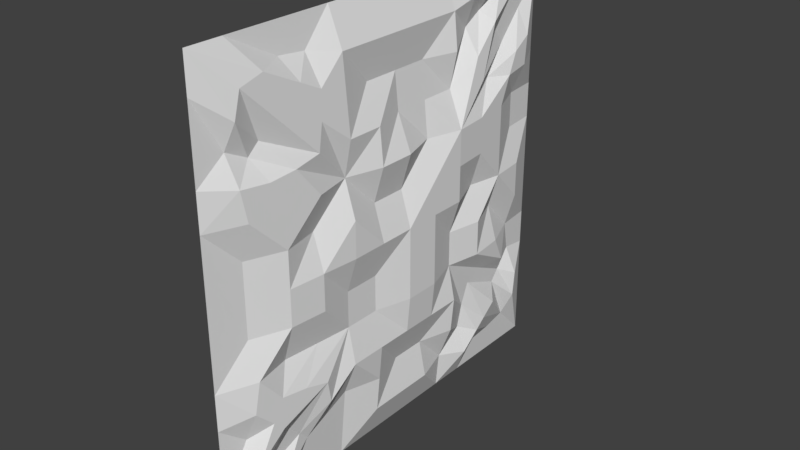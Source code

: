 # Source: lod1test.blend  (saved by Blender 2.79.0; exported with 4.5.12 LTS)
import bpy
from mathutils import Matrix  # noqa: F401  (used for matrix-valued properties, if any)

bpy.ops.wm.read_factory_settings(use_empty=True)
scene = bpy.context.scene
scene.name = 'Scene'

# ---- collections
col_collection_1 = bpy.data.collections.new('Collection 1'); scene.collection.children.link(col_collection_1)

# ---- world
world_world = bpy.data.worlds.new('World'); scene.world = world_world
world_world.color = (0.05088, 0.05088, 0.05088)
world_world.use_sun_shadow = False
world_world.sun_shadow_jitter_overblur = 0.0
world_world.cycles.sampling_method = 'MANUAL'

# ---- meshes
me_genericlod3card_mesh = bpy.data.meshes.new('genericLOD3card.mesh')
me_genericlod3card_mesh.from_pydata([(0.09008, 0.7111, 0.2844), (0.0325, 0.5867, 0.3467), (0.015, 0.7733, 0.16), (0.09591, 0.7733, 0.3467), (0.04667, 0.6044, 0.4978), (0.08008, 0.6044, 0.1778), (0.01667, 0.9244, 0.1778), (0.09008, 0.9956, 1.991), (0.09591, 0.9333, 1.867), (0.07841, 1.12, 2.053), (0.0325, 0.9333, 2.053), (0.04667, 0.7822, 1.884), (0.08008, 1.102, 1.884), (0.01667, 1.102, 2.204), (0.1034, 0.8533, 1.28), (0.06, 0.64, 1.28), (0.04, 0.8533, 1.067), (0.08341, 1.067, 1.28), (0.1034, 0.8533, 1.493), (0.1234, 0.64, 1.493), (0.1234, 0.64, 1.067), (0.08341, 1.067, 1.067), (0.02, 1.067, 1.493), (0.1034, -0.8533, 1.28), (0.02, -1.067, 1.28), (0.1034, -0.8533, 1.067), (0.1234, -0.64, 1.28), (0.1034, -0.8533, 1.493), (0.02, -1.067, 1.493), (0.02, -1.067, 1.067), (0.1234, -0.64, 1.067), (0.06, -0.64, 1.493), (0.1434, 0.0, 1.28), (0.1434, -0.2133, 1.28), (0.1434, 0.0, 1.067), (0.1434, 0.2133, 1.28), (0.08, 0.0, 1.493), (0.08, -0.2133, 1.493), (0.08, -0.2133, 1.067), (0.1434, 0.2133, 1.067), (0.1434, 0.2133, 1.493), (0.02667, -0.9956, 1.991), (0.015, -1.12, 2.053), (0.09591, -0.9333, 1.867), (0.0325, -0.9333, 2.053), (0.08008, -1.102, 2.204), (0.08008, -1.102, 1.884), (0.1101, -0.7822, 1.884), (0.04, 0.0, 2.133), (0.04, -0.2133, 2.133), (0.06, 0.0, 1.92), (0.04, 0.2133, 2.133), (0.08341, 0.0, 2.347), (0.08341, -0.2133, 2.347), (0.1234, -0.2133, 1.92), (0.06, 0.2133, 1.92), (0.08341, 0.2133, 2.347), (0.02667, -0.7111, 0.2844), (0.015, -0.7733, 0.16), (0.0325, -0.5867, 0.3467), (0.0325, -0.7733, 0.3467), (0.08008, -0.9244, 0.1778), (0.01667, -0.6044, 0.1778), (0.1101, -0.6044, 0.4978), (0.04, 0.0, 0.4267), (0.1034, -0.2133, 0.4267), (0.08341, 0.0, 0.2133), (0.04, 0.2133, 0.4267), (0.1234, 0.0, 0.64), (0.1234, -0.2133, 0.64), (0.08341, -0.2133, 0.2133), (0.08341, 0.2133, 0.2133), (0.1234, 0.2133, 0.64), (0.09008, -0.9956, 0.5689), (0.015, -1.12, 0.5067), (0.09591, -0.9333, 0.5067), (0.09591, -0.9333, 0.6933), (0.08008, -1.102, 0.6756), (0.08008, -1.102, 0.3556), (0.1101, -0.7822, 0.6756), (0.02667, 0.9956, 0.5689), (0.09591, 0.9333, 0.6933), (0.0325, 0.9333, 0.5067), (0.07841, 1.12, 0.5067), (0.01667, 1.102, 0.6756), (0.04667, 0.7822, 0.6756), (0.08008, 1.102, 0.3556), (0.02667, 0.7111, 2.276), (0.0325, 0.5867, 2.213), (0.09591, 0.7733, 2.213), (0.07841, 0.7733, 2.4), (0.08008, 0.6044, 2.382), (0.1101, 0.6044, 2.062), (0.01667, 0.9244, 2.382), (0.09008, -0.7111, 2.276), (0.015, -0.7733, 2.4), (0.09591, -0.7733, 2.213), (0.09591, -0.5867, 2.213), (0.01667, -0.6044, 2.382), (0.08008, -0.9244, 2.382), (0.1101, -0.6044, 2.062), (0.0, -0.64, 2.56), (0.0, -0.8533, 2.56), (0.0, -1.067, 2.56), (0.0, -1.28, 0.64), (0.0, -1.28, 0.4267), (0.0, -1.28, 0.2133), (0.0, 0.64, 0.0), (0.0, 0.8533, 0.0), (0.0, 1.067, 0.0), (0.0, 1.28, 1.92), (0.0, 1.28, 2.133), (0.0, 1.28, 2.347), (0.0, -1.28, 2.347), (0.0, -1.28, 2.133), (0.0, -1.28, 1.92), (0.0, -1.28, 1.493), (0.0, -1.28, 1.28), (0.0, -1.28, 1.067), (0.0, 1.28, 0.2133), (0.0, 1.28, 0.4267), (0.0, 1.28, 0.64), (0.0, 1.28, 1.067), (0.0, 1.28, 1.28), (0.0, 1.28, 1.493), (0.1234, 0.64, 1.707), (0.1034, 0.8533, 1.707), (0.02, 1.067, 1.707), (0.1234, 0.64, 0.8533), (0.1034, 0.8533, 0.8533), (0.02, 1.067, 0.8533), (0.0, 1.067, 2.56), (0.0, 0.8533, 2.56), (0.0, 0.64, 2.56), (0.0, 0.2133, 2.56), (0.0, 0.0, 2.56), (0.0, -0.2133, 2.56), (0.0, -1.067, 0.0), (0.0, -0.8533, 0.0), (0.0, -0.64, 0.0), (0.0, -0.2133, 0.0), (0.0, 0.0, 0.0), (0.0, 0.2133, 0.0), (0.08341, -1.067, 1.707), (0.1034, -0.8533, 1.707), (0.1234, -0.64, 1.707), (0.1434, -0.2133, 1.707), (0.1434, 0.0, 1.707), (0.08, 0.2133, 1.707), (0.08341, -1.067, 0.8533), (0.04, -0.8533, 0.8533), (0.06, -0.64, 0.8533), (0.08, -0.2133, 0.8533), (0.1434, 0.0, 0.8533), (0.1434, 0.2133, 0.8533), (0.08, -0.4267, 1.067), (0.1434, -0.4267, 1.28), (0.1434, -0.4267, 1.493), (0.08, 0.4267, 1.067), (0.1434, 0.4267, 1.28), (0.1434, 0.4267, 1.493), (0.1234, -0.4267, 1.92), (0.1034, -0.4267, 2.133), (0.08341, -0.4267, 2.347), (0.06, 0.4267, 1.92), (0.1034, 0.4267, 2.133), (0.08341, 0.4267, 2.347), (0.02, -0.4267, 0.2133), (0.04, -0.4267, 0.4267), (0.1234, -0.4267, 0.64), (0.02, 0.4267, 0.2133), (0.1034, 0.4267, 0.4267), (0.1234, 0.4267, 0.64), (0.02, -1.067, 0.2133), (0.04, -0.8533, 0.4267), (0.1234, -0.64, 0.64), (0.06, 0.64, 0.64), (0.1034, 0.8533, 0.4267), (0.02, 1.067, 0.2133), (0.1234, 0.64, 1.92), (0.04, 0.8533, 2.133), (0.02, 1.067, 2.347), (0.08341, -1.067, 2.347), (0.1034, -0.8533, 2.133), (0.1234, -0.64, 1.92), (0.0, -1.28, 2.56), (0.0, -1.28, 0.0), (0.0, 1.28, 2.56), (0.0, 1.28, 0.0), (0.0, -1.28, 1.707), (0.0, -1.28, 0.8533), (0.0, 1.28, 0.8533), (0.0, 1.28, 1.707), (0.0, 0.4267, 2.56), (0.0, -0.4267, 2.56), (0.0, -0.4267, 0.0), (0.0, 0.4267, 0.0), (0.08, -0.4267, 1.707), (0.1434, 0.4267, 1.707), (0.08, -0.4267, 0.8533), (0.08, 0.4267, 0.8533)], [], [(0, 3, 4, 1), (1, 4, 172, 171), (3, 177, 176, 4), (4, 176, 200, 172), (0, 1, 5, 2), (2, 5, 107, 108), (1, 171, 170, 5), (5, 170, 196, 107), (0, 2, 6, 3), (3, 6, 178, 177), (2, 108, 109, 6), (6, 109, 188, 178), (7, 10, 11, 8), (8, 11, 125, 126), (10, 180, 179, 11), (11, 179, 198, 125), (7, 8, 12, 9), (9, 12, 110, 111), (8, 126, 127, 12), (12, 127, 192, 110), (7, 9, 13, 10), (10, 13, 181, 180), (9, 111, 112, 13), (13, 112, 187, 181), (14, 18, 19, 15), (15, 19, 160, 159), (18, 126, 125, 19), (19, 125, 198, 160), (14, 15, 20, 16), (16, 20, 128, 129), (15, 159, 158, 20), (20, 158, 200, 128), (14, 16, 21, 17), (17, 21, 122, 123), (16, 129, 130, 21), (21, 130, 191, 122), (14, 17, 22, 18), (18, 22, 127, 126), (17, 123, 124, 22), (22, 124, 192, 127), (23, 27, 28, 24), (24, 28, 116, 117), (27, 144, 143, 28), (28, 143, 189, 116), (23, 24, 29, 25), (25, 29, 149, 150), (24, 117, 118, 29), (29, 118, 190, 149), (23, 25, 30, 26), (26, 30, 155, 156), (25, 150, 151, 30), (30, 151, 199, 155), (23, 26, 31, 27), (27, 31, 145, 144), (26, 156, 157, 31), (31, 157, 197, 145), (32, 36, 37, 33), (33, 37, 157, 156), (36, 147, 146, 37), (37, 146, 197, 157), (32, 33, 38, 34), (34, 38, 152, 153), (33, 156, 155, 38), (38, 155, 199, 152), (32, 34, 39, 35), (35, 39, 158, 159), (34, 153, 154, 39), (39, 154, 200, 158), (32, 35, 40, 36), (36, 40, 148, 147), (35, 159, 160, 40), (40, 160, 198, 148), (41, 44, 45, 42), (42, 45, 113, 114), (44, 183, 182, 45), (45, 182, 185, 113), (41, 42, 46, 43), (43, 46, 143, 144), (42, 114, 115, 46), (46, 115, 189, 143), (41, 43, 47, 44), (44, 47, 184, 183), (43, 144, 145, 47), (47, 145, 197, 184), (48, 52, 53, 49), (49, 53, 163, 162), (52, 135, 136, 53), (53, 136, 194, 163), (48, 49, 54, 50), (50, 54, 146, 147), (49, 162, 161, 54), (54, 161, 197, 146), (48, 50, 55, 51), (51, 55, 164, 165), (50, 147, 148, 55), (55, 148, 198, 164), (48, 51, 56, 52), (52, 56, 134, 135), (51, 165, 166, 56), (56, 166, 193, 134), (57, 60, 61, 58), (58, 61, 137, 138), (60, 174, 173, 61), (61, 173, 186, 137), (57, 58, 62, 59), (59, 62, 167, 168), (58, 138, 139, 62), (62, 139, 195, 167), (57, 59, 63, 60), (60, 63, 175, 174), (59, 168, 169, 63), (63, 169, 199, 175), (64, 68, 69, 65), (65, 69, 169, 168), (68, 153, 152, 69), (69, 152, 199, 169), (64, 65, 70, 66), (66, 70, 140, 141), (65, 168, 167, 70), (70, 167, 195, 140), (64, 66, 71, 67), (67, 71, 170, 171), (66, 141, 142, 71), (71, 142, 196, 170), (64, 67, 72, 68), (68, 72, 154, 153), (67, 171, 172, 72), (72, 172, 200, 154), (73, 76, 77, 74), (74, 77, 104, 105), (76, 150, 149, 77), (77, 149, 190, 104), (73, 74, 78, 75), (75, 78, 173, 174), (74, 105, 106, 78), (78, 106, 186, 173), (73, 75, 79, 76), (76, 79, 151, 150), (75, 174, 175, 79), (79, 175, 199, 151), (80, 83, 84, 81), (81, 84, 130, 129), (83, 120, 121, 84), (84, 121, 191, 130), (80, 81, 85, 82), (82, 85, 176, 177), (81, 129, 128, 85), (85, 128, 200, 176), (80, 82, 86, 83), (83, 86, 119, 120), (82, 177, 178, 86), (86, 178, 188, 119), (87, 90, 91, 88), (88, 91, 166, 165), (90, 132, 133, 91), (91, 133, 193, 166), (87, 88, 92, 89), (89, 92, 179, 180), (88, 165, 164, 92), (92, 164, 198, 179), (87, 89, 93, 90), (90, 93, 131, 132), (89, 180, 181, 93), (93, 181, 187, 131), (94, 97, 98, 95), (95, 98, 101, 102), (97, 162, 163, 98), (98, 163, 194, 101), (94, 95, 99, 96), (96, 99, 182, 183), (95, 102, 103, 99), (99, 103, 185, 182), (94, 96, 100, 97), (97, 100, 161, 162), (96, 183, 184, 100), (100, 184, 197, 161)])
_uv = me_genericlod3card_mesh.uv_layers.new(name='UVMap')
_uv.uv.foreach_set('vector', [0.7778, 0.1111, 0.8021, 0.1354, 0.7361, 0.1944, 0.7292, 0.1354, 0.7292, 0.1354, 0.7361, 0.1944, 0.6667, 0.25, 0.6667, 0.1667, 0.8021, 0.1354, 0.8333, 0.1667, 0.75, 0.25, 0.7361, 0.1944, 0.7361, 0.1944, 0.75, 0.25, 0.6667, 0.3333, 0.6667, 0.25, 0.7778, 0.1111, 0.7292, 0.1354, 0.7361, 0.06944, 0.8021, 0.0625, 0.8021, 0.0625, 0.7361, 0.06944, 0.75, 0.0, 0.8333, 0.0, 0.7292, 0.1354, 0.6667, 0.1667, 0.6667, 0.08333, 0.7361, 0.06944, 0.7361, 0.06944, 0.6667, 0.08333, 0.6667, 0.0, 0.75, 0.0, 0.7778, 0.1111, 0.8021, 0.0625, 0.8611, 0.06944, 0.8021, 0.1354, 0.8021, 0.1354, 0.8611, 0.06944, 0.9167, 0.08333, 0.8333, 0.1667, 0.8021, 0.0625, 0.8333, 0.0, 0.9167, 0.0, 0.8611, 0.06944, 0.8611, 0.06944, 0.9167, 0.0, 1.0, 0.0, 0.9167, 0.08333, 0.8889, 0.7778, 0.8646, 0.8021, 0.8056, 0.7361, 0.8646, 0.7292, 0.8646, 0.7292, 0.8056, 0.7361, 0.75, 0.6667, 0.8333, 0.6667, 0.8646, 0.8021, 0.8333, 0.8333, 0.75, 0.75, 0.8056, 0.7361, 0.8056, 0.7361, 0.75, 0.75, 0.6667, 0.6667, 0.75, 0.6667, 0.8889, 0.7778, 0.8646, 0.7292, 0.9306, 0.7361, 0.9375, 0.8021, 0.9375, 0.8021, 0.9306, 0.7361, 1.0, 0.75, 1.0, 0.8333, 0.8646, 0.7292, 0.8333, 0.6667, 0.9167, 0.6667, 0.9306, 0.7361, 0.9306, 0.7361, 0.9167, 0.6667, 1.0, 0.6667, 1.0, 0.75, 0.8889, 0.7778, 0.9375, 0.8021, 0.9306, 0.8611, 0.8646, 0.8021, 0.8646, 0.8021, 0.9306, 0.8611, 0.9167, 0.9167, 0.8333, 0.8333, 0.9375, 0.8021, 1.0, 0.8333, 1.0, 0.9167, 0.9306, 0.8611, 0.9306, 0.8611, 1.0, 0.9167, 1.0, 1.0, 0.9167, 0.9167, 0.8333, 0.5, 0.8333, 0.5833, 0.75, 0.5833, 0.75, 0.5, 0.75, 0.5, 0.75, 0.5833, 0.6667, 0.5833, 0.6667, 0.5, 0.8333, 0.5833, 0.8333, 0.6667, 0.75, 0.6667, 0.75, 0.5833, 0.75, 0.5833, 0.75, 0.6667, 0.6667, 0.6667, 0.6667, 0.5833, 0.8333, 0.5, 0.75, 0.5, 0.75, 0.4167, 0.8333, 0.4167, 0.8333, 0.4167, 0.75, 0.4167, 0.75, 0.3333, 0.8333, 0.3333, 0.75, 0.5, 0.6667, 0.5, 0.6667, 0.4167, 0.75, 0.4167, 0.75, 0.4167, 0.6667, 0.4167, 0.6667, 0.3333, 0.75, 0.3333, 0.8333, 0.5, 0.8333, 0.4167, 0.9167, 0.4167, 0.9167, 0.5, 0.9167, 0.5, 0.9167, 0.4167, 1.0, 0.4167, 1.0, 0.5, 0.8333, 0.4167, 0.8333, 0.3333, 0.9167, 0.3333, 0.9167, 0.4167, 0.9167, 0.4167, 0.9167, 0.3333, 1.0, 0.3333, 1.0, 0.4167, 0.8333, 0.5, 0.9167, 0.5, 0.9167, 0.5833, 0.8333, 0.5833, 0.8333, 0.5833, 0.9167, 0.5833, 0.9167, 0.6667, 0.8333, 0.6667, 0.9167, 0.5, 1.0, 0.5, 1.0, 0.5833, 0.9167, 0.5833, 0.9167, 0.5833, 1.0, 0.5833, 1.0, 0.6667, 0.9167, 0.6667, 0.1667, 0.5, 0.1667, 0.5833, 0.08333, 0.5833, 0.08333, 0.5, 0.08333, 0.5, 0.08333, 0.5833, 0.0, 0.5833, 0.0, 0.5, 0.1667, 0.5833, 0.1667, 0.6667, 0.08333, 0.6667, 0.08333, 0.5833, 0.08333, 0.5833, 0.08333, 0.6667, 0.0, 0.6667, 0.0, 0.5833, 0.1667, 0.5, 0.08333, 0.5, 0.08333, 0.4167, 0.1667, 0.4167, 0.1667, 0.4167, 0.08333, 0.4167, 0.08333, 0.3333, 0.1667, 0.3333, 0.08333, 0.5, 0.0, 0.5, 0.0, 0.4167, 0.08333, 0.4167, 0.08333, 0.4167, 0.0, 0.4167, 0.0, 0.3333, 0.08333, 0.3333, 0.1667, 0.5, 0.1667, 0.4167, 0.25, 0.4167, 0.25, 0.5, 0.25, 0.5, 0.25, 0.4167, 0.3333, 0.4167, 0.3333, 0.5, 0.1667, 0.4167, 0.1667, 0.3333, 0.25, 0.3333, 0.25, 0.4167, 0.25, 0.4167, 0.25, 0.3333, 0.3333, 0.3333, 0.3333, 0.4167, 0.1667, 0.5, 0.25, 0.5, 0.25, 0.5833, 0.1667, 0.5833, 0.1667, 0.5833, 0.25, 0.5833, 0.25, 0.6667, 0.1667, 0.6667, 0.25, 0.5, 0.3333, 0.5, 0.3333, 0.5833, 0.25, 0.5833, 0.25, 0.5833, 0.3333, 0.5833, 0.3333, 0.6667, 0.25, 0.6667, 0.5, 0.5, 0.5, 0.5833, 0.4167, 0.5833, 0.4167, 0.5, 0.4167, 0.5, 0.4167, 0.5833, 0.3333, 0.5833, 0.3333, 0.5, 0.5, 0.5833, 0.5, 0.6667, 0.4167, 0.6667, 0.4167, 0.5833, 0.4167, 0.5833, 0.4167, 0.6667, 0.3333, 0.6667, 0.3333, 0.5833, 0.5, 0.5, 0.4167, 0.5, 0.4167, 0.4167, 0.5, 0.4167, 0.5, 0.4167, 0.4167, 0.4167, 0.4167, 0.3333, 0.5, 0.3333, 0.4167, 0.5, 0.3333, 0.5, 0.3333, 0.4167, 0.4167, 0.4167, 0.4167, 0.4167, 0.3333, 0.4167, 0.3333, 0.3333, 0.4167, 0.3333, 0.5, 0.5, 0.5, 0.4167, 0.5833, 0.4167, 0.5833, 0.5, 0.5833, 0.5, 0.5833, 0.4167, 0.6667, 0.4167, 0.6667, 0.5, 0.5, 0.4167, 0.5, 0.3333, 0.5833, 0.3333, 0.5833, 0.4167, 0.5833, 0.4167, 0.5833, 0.3333, 0.6667, 0.3333, 0.6667, 0.4167, 0.5, 0.5, 0.5833, 0.5, 0.5833, 0.5833, 0.5, 0.5833, 0.5, 0.5833, 0.5833, 0.5833, 0.5833, 0.6667, 0.5, 0.6667, 0.5833, 0.5, 0.6667, 0.5, 0.6667, 0.5833, 0.5833, 0.5833, 0.5833, 0.5833, 0.6667, 0.5833, 0.6667, 0.6667, 0.5833, 0.6667, 0.1111, 0.7778, 0.1354, 0.8021, 0.06944, 0.8611, 0.0625, 0.8021, 0.0625, 0.8021, 0.06944, 0.8611, 0.0, 0.9167, 0.0, 0.8333, 0.1354, 0.8021, 0.1667, 0.8333, 0.08333, 0.9167, 0.06944, 0.8611, 0.06944, 0.8611, 0.08333, 0.9167, 0.0, 1.0, 0.0, 0.9167, 0.1111, 0.7778, 0.0625, 0.8021, 0.06944, 0.7361, 0.1354, 0.7292, 0.1354, 0.7292, 0.06944, 0.7361, 0.08333, 0.6667, 0.1667, 0.6667, 0.0625, 0.8021, 0.0, 0.8333, 0.0, 0.75, 0.06944, 0.7361, 0.06944, 0.7361, 0.0, 0.75, 0.0, 0.6667, 0.08333, 0.6667, 0.1111, 0.7778, 0.1354, 0.7292, 0.1944, 0.7361, 0.1354, 0.8021, 0.1354, 0.8021, 0.1944, 0.7361, 0.25, 0.75, 0.1667, 0.8333, 0.1354, 0.7292, 0.1667, 0.6667, 0.25, 0.6667, 0.1944, 0.7361, 0.1944, 0.7361, 0.25, 0.6667, 0.3333, 0.6667, 0.25, 0.75, 0.5, 0.8333, 0.5, 0.9167, 0.4167, 0.9167, 0.4167, 0.8333, 0.4167, 0.8333, 0.4167, 0.9167, 0.3333, 0.9167, 0.3333, 0.8333, 0.5, 0.9167, 0.5, 1.0, 0.4167, 1.0, 0.4167, 0.9167, 0.4167, 0.9167, 0.4167, 1.0, 0.3333, 1.0, 0.3333, 0.9167, 0.5, 0.8333, 0.4167, 0.8333, 0.4167, 0.75, 0.5, 0.75, 0.5, 0.75, 0.4167, 0.75, 0.4167, 0.6667, 0.5, 0.6667, 0.4167, 0.8333, 0.3333, 0.8333, 0.3333, 0.75, 0.4167, 0.75, 0.4167, 0.75, 0.3333, 0.75, 0.3333, 0.6667, 0.4167, 0.6667, 0.5, 0.8333, 0.5, 0.75, 0.5833, 0.75, 0.5833, 0.8333, 0.5833, 0.8333, 0.5833, 0.75, 0.6667, 0.75, 0.6667, 0.8333, 0.5, 0.75, 0.5, 0.6667, 0.5833, 0.6667, 0.5833, 0.75, 0.5833, 0.75, 0.5833, 0.6667, 0.6667, 0.6667, 0.6667, 0.75, 0.5, 0.8333, 0.5833, 0.8333, 0.5833, 0.9167, 0.5, 0.9167, 0.5, 0.9167, 0.5833, 0.9167, 0.5833, 1.0, 0.5, 1.0, 0.5833, 0.8333, 0.6667, 0.8333, 0.6667, 0.9167, 0.5833, 0.9167, 0.5833, 0.9167, 0.6667, 0.9167, 0.6667, 1.0, 0.5833, 1.0, 0.2222, 0.1111, 0.1979, 0.1354, 0.1389, 0.06944, 0.1979, 0.0625, 0.1979, 0.0625, 0.1389, 0.06944, 0.08333, 0.0, 0.1667, 0.0, 0.1979, 0.1354, 0.1667, 0.1667, 0.08333, 0.08333, 0.1389, 0.06944, 0.1389, 0.06944, 0.08333, 0.08333, 0.0, 0.0, 0.08333, 0.0, 0.2222, 0.1111, 0.1979, 0.0625, 0.2639, 0.06944, 0.2708, 0.1354, 0.2708, 0.1354, 0.2639, 0.06944, 0.3333, 0.08333, 0.3333, 0.1667, 0.1979, 0.0625, 0.1667, 0.0, 0.25, 0.0, 0.2639, 0.06944, 0.2639, 0.06944, 0.25, 0.0, 0.3333, 0.0, 0.3333, 0.08333, 0.2222, 0.1111, 0.2708, 0.1354, 0.2639, 0.1944, 0.1979, 0.1354, 0.1979, 0.1354, 0.2639, 0.1944, 0.25, 0.25, 0.1667, 0.1667, 0.2708, 0.1354, 0.3333, 0.1667, 0.3333, 0.25, 0.2639, 0.1944, 0.2639, 0.1944, 0.3333, 0.25, 0.3333, 0.3333, 0.25, 0.25, 0.5, 0.1667, 0.5, 0.25, 0.4167, 0.25, 0.4167, 0.1667, 0.4167, 0.1667, 0.4167, 0.25, 0.3333, 0.25, 0.3333, 0.1667, 0.5, 0.25, 0.5, 0.3333, 0.4167, 0.3333, 0.4167, 0.25, 0.4167, 0.25, 0.4167, 0.3333, 0.3333, 0.3333, 0.3333, 0.25, 0.5, 0.1667, 0.4167, 0.1667, 0.4167, 0.08333, 0.5, 0.08333, 0.5, 0.08333, 0.4167, 0.08333, 0.4167, 0.0, 0.5, 0.0, 0.4167, 0.1667, 0.3333, 0.1667, 0.3333, 0.08333, 0.4167, 0.08333, 0.4167, 0.08333, 0.3333, 0.08333, 0.3333, 0.0, 0.4167, 0.0, 0.5, 0.1667, 0.5, 0.08333, 0.5833, 0.08333, 0.5833, 0.1667, 0.5833, 0.1667, 0.5833, 0.08333, 0.6667, 0.08333, 0.6667, 0.1667, 0.5, 0.08333, 0.5, 0.0, 0.5833, 0.0, 0.5833, 0.08333, 0.5833, 0.08333, 0.5833, 0.0, 0.6667, 0.0, 0.6667, 0.08333, 0.5, 0.1667, 0.5833, 0.1667, 0.5833, 0.25, 0.5, 0.25, 0.5, 0.25, 0.5833, 0.25, 0.5833, 0.3333, 0.5, 0.3333, 0.5833, 0.1667, 0.6667, 0.1667, 0.6667, 0.25, 0.5833, 0.25, 0.5833, 0.25, 0.6667, 0.25, 0.6667, 0.3333, 0.5833, 0.3333, 0.1111, 0.2222, 0.1354, 0.2708, 0.06944, 0.2639, 0.0625, 0.1979, 0.0625, 0.1979, 0.06944, 0.2639, 0.0, 0.25, 0.0, 0.1667, 0.1354, 0.2708, 0.1667, 0.3333, 0.08333, 0.3333, 0.06944, 0.2639, 0.06944, 0.2639, 0.08333, 0.3333, 0.0, 0.3333, 0.0, 0.25, 0.1111, 0.2222, 0.0625, 0.1979, 0.06944, 0.1389, 0.1354, 0.1979, 0.1354, 0.1979, 0.06944, 0.1389, 0.08333, 0.08333, 0.1667, 0.1667, 0.0625, 0.1979, 0.0, 0.1667, 0.0, 0.08333, 0.06944, 0.1389, 0.06944, 0.1389, 0.0, 0.08333, 0.0, 0.0, 0.08333, 0.08333, 0.1111, 0.2222, 0.1354, 0.1979, 0.1944, 0.2639, 0.1354, 0.2708, 0.1354, 0.2708, 0.1944, 0.2639, 0.25, 0.3333, 0.1667, 0.3333, 0.1354, 0.1979, 0.1667, 0.1667, 0.25, 0.25, 0.1944, 0.2639, 0.1944, 0.2639, 0.25, 0.25, 0.3333, 0.3333, 0.25, 0.3333, 0.8889, 0.2222, 0.9375, 0.1979, 0.9306, 0.2639, 0.8646, 0.2708, 0.8646, 0.2708, 0.9306, 0.2639, 0.9167, 0.3333, 0.8333, 0.3333, 0.9375, 0.1979, 1.0, 0.1667, 1.0, 0.25, 0.9306, 0.2639, 0.9306, 0.2639, 1.0, 0.25, 1.0, 0.3333, 0.9167, 0.3333, 0.8889, 0.2222, 0.8646, 0.2708, 0.8056, 0.2639, 0.8646, 0.1979, 0.8646, 0.1979, 0.8056, 0.2639, 0.75, 0.25, 0.8333, 0.1667, 0.8646, 0.2708, 0.8333, 0.3333, 0.75, 0.3333, 0.8056, 0.2639, 0.8056, 0.2639, 0.75, 0.3333, 0.6667, 0.3333, 0.75, 0.25, 0.8889, 0.2222, 0.8646, 0.1979, 0.9306, 0.1389, 0.9375, 0.1979, 0.9375, 0.1979, 0.9306, 0.1389, 1.0, 0.08333, 1.0, 0.1667, 0.8646, 0.1979, 0.8333, 0.1667, 0.9167, 0.08333, 0.9306, 0.1389, 0.9306, 0.1389, 0.9167, 0.08333, 1.0, 0.0, 1.0, 0.08333, 0.7778, 0.8889, 0.8021, 0.9375, 0.7361, 0.9306, 0.7292, 0.8646, 0.7292, 0.8646, 0.7361, 0.9306, 0.6667, 0.9167, 0.6667, 0.8333, 0.8021, 0.9375, 0.8333, 1.0, 0.75, 1.0, 0.7361, 0.9306, 0.7361, 0.9306, 0.75, 1.0, 0.6667, 1.0, 0.6667, 0.9167, 0.7778, 0.8889, 0.7292, 0.8646, 0.7361, 0.8056, 0.8021, 0.8646, 0.8021, 0.8646, 0.7361, 0.8056, 0.75, 0.75, 0.8333, 0.8333, 0.7292, 0.8646, 0.6667, 0.8333, 0.6667, 0.75, 0.7361, 0.8056, 0.7361, 0.8056, 0.6667, 0.75, 0.6667, 0.6667, 0.75, 0.75, 0.7778, 0.8889, 0.8021, 0.8646, 0.8611, 0.9306, 0.8021, 0.9375, 0.8021, 0.9375, 0.8611, 0.9306, 0.9167, 1.0, 0.8333, 1.0, 0.8021, 0.8646, 0.8333, 0.8333, 0.9167, 0.9167, 0.8611, 0.9306, 0.8611, 0.9306, 0.9167, 0.9167, 1.0, 1.0, 0.9167, 1.0, 0.2222, 0.8889, 0.2708, 0.8646, 0.2639, 0.9306, 0.1979, 0.9375, 0.1979, 0.9375, 0.2639, 0.9306, 0.25, 1.0, 0.1667, 1.0, 0.2708, 0.8646, 0.3333, 0.8333, 0.3333, 0.9167, 0.2639, 0.9306, 0.2639, 0.9306, 0.3333, 0.9167, 0.3333, 1.0, 0.25, 1.0, 0.2222, 0.8889, 0.1979, 0.9375, 0.1389, 0.9306, 0.1979, 0.8646, 0.1979, 0.8646, 0.1389, 0.9306, 0.08333, 0.9167, 0.1667, 0.8333, 0.1979, 0.9375, 0.1667, 1.0, 0.08333, 1.0, 0.1389, 0.9306, 0.1389, 0.9306, 0.08333, 1.0, 0.0, 1.0, 0.08333, 0.9167, 0.2222, 0.8889, 0.1979, 0.8646, 0.2639, 0.8056, 0.2708, 0.8646, 0.2708, 0.8646, 0.2639, 0.8056, 0.3333, 0.75, 0.3333, 0.8333, 0.1979, 0.8646, 0.1667, 0.8333, 0.25, 0.75, 0.2639, 0.8056, 0.2639, 0.8056, 0.25, 0.75, 0.3333, 0.6667, 0.3333, 0.75])
me_genericlod3card_mesh.use_remesh_preserve_volume = False
me_genericlod3card_mesh.use_remesh_preserve_attributes = False
me_genericlod3card_mesh.use_mirror_vertex_groups = False
me_genericlod3card_mesh.update()

# ---- objects
ob_genericlod3card = bpy.data.objects.new('genericLOD3card', me_genericlod3card_mesh)

# ---- transforms, parenting, visibility, modifiers, constraints
ob_genericlod3card.location = (0.0, 0.0, 0.0)
ob_genericlod3card.lineart.crease_threshold = 0.0

# ---- collection membership
col_collection_1.objects.link(ob_genericlod3card)

# ---- scene / render settings (as saved in the file)
scene.frame_start = 1; scene.frame_end = 250; scene.frame_set(1)
scene.render.engine = 'BLENDER_EEVEE_NEXT'
scene.render.resolution_percentage = 50
scene.render.dither_intensity = 0.0
scene.cycles.use_denoising = False
scene.cycles.samples = 128
scene.cycles.sampling_pattern = 'TABULATED_SOBOL'
scene.cycles.use_adaptive_sampling = False
scene.cycles.use_light_tree = False
scene.cycles.blur_glossy = 0.0
scene.cycles.sample_clamp_indirect = 0.0
scene.view_settings.view_transform = 'Standard'
bpy.context.view_layer.update()

# ---- added for rendering (the .blend has no active camera and no usable light): camera, sun
cam_auto = bpy.data.cameras.new('AutoCamera')
cam_auto.lens = 50.0
cam_auto.sensor_width = 36.0
cam_auto.clip_end = 1000.0
ob_auto_camera = bpy.data.objects.new('AutoCamera', cam_auto)
scene.collection.objects.link(ob_auto_camera)
ob_auto_camera.location = (3.424, -4.02276, 3.96184)
ob_auto_camera.rotation_euler = (1.09748, -7.21219e-08, 0.694738)
scene.camera = ob_auto_camera
light_auto_sun = bpy.data.lights.new('AutoSun', 'SUN')
light_auto_sun.energy = 3.0
light_auto_sun.angle = 0.0523599
ob_auto_sun = bpy.data.objects.new('AutoSun', light_auto_sun)
scene.collection.objects.link(ob_auto_sun)
ob_auto_sun.rotation_euler = (0.872665, 0.174533, 0.523599)
bpy.context.view_layer.update()
